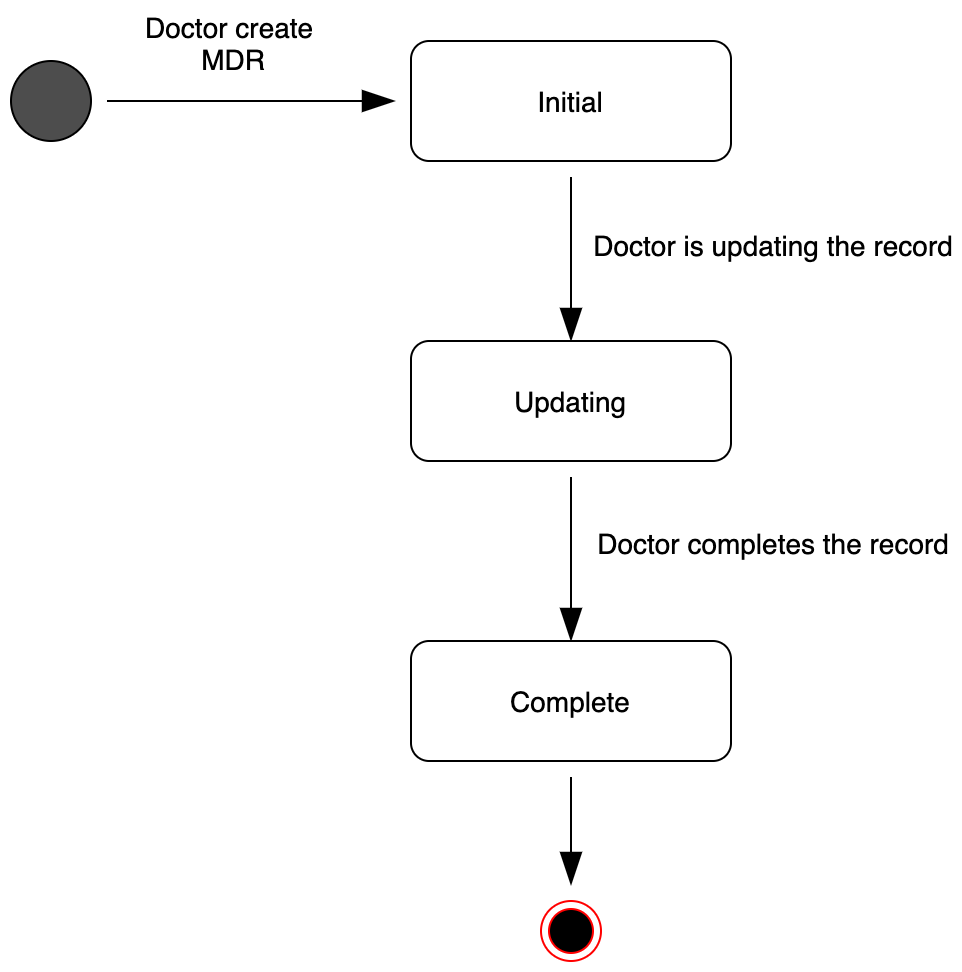

The diagram above was exported from draw.io. Its source (the exported page's mxGraphModel, read from the mxfile embedded in the PNG):
<mxGraphModel dx="875" dy="1010" grid="1" gridSize="10" guides="1" tooltips="1" connect="1" arrows="1" fold="1" page="1" pageScale="1" pageWidth="1169" pageHeight="827" math="0" shadow="0">
  <root>
    <mxCell id="p2yWjJf-ua61UCx1Wn43-0" />
    <mxCell id="p2yWjJf-ua61UCx1Wn43-1" parent="p2yWjJf-ua61UCx1Wn43-0" />
    <mxCell id="VQMHaRDQKfFlgsFp4FKv-0" value="" style="ellipse;html=1;shape=endState;fillColor=#000000;strokeColor=#ff0000;hachureGap=4;pointerEvents=0;fontSize=14;" parent="p2yWjJf-ua61UCx1Wn43-1" vertex="1">
      <mxGeometry x="425" y="540" width="30" height="30" as="geometry" />
    </mxCell>
    <mxCell id="TVVp89n1U2sJJ32fWrFn-4" style="edgeStyle=none;curved=1;rounded=0;orthogonalLoop=1;jettySize=auto;html=1;entryX=0.5;entryY=0;entryDx=0;entryDy=0;fontSize=14;endArrow=blockThin;endFill=1;startSize=14;endSize=14;sourcePerimeterSpacing=8;targetPerimeterSpacing=8;" parent="p2yWjJf-ua61UCx1Wn43-1" source="VQMHaRDQKfFlgsFp4FKv-1" target="TVVp89n1U2sJJ32fWrFn-3" edge="1">
      <mxGeometry relative="1" as="geometry" />
    </mxCell>
    <mxCell id="TVVp89n1U2sJJ32fWrFn-5" value="Doctor is updating the record" style="edgeLabel;html=1;align=center;verticalAlign=middle;resizable=0;points=[];fontSize=14;" parent="TVVp89n1U2sJJ32fWrFn-4" vertex="1" connectable="0">
      <mxGeometry x="-0.1951" y="-1" relative="1" as="geometry">
        <mxPoint x="101" as="offset" />
      </mxGeometry>
    </mxCell>
    <mxCell id="VQMHaRDQKfFlgsFp4FKv-1" value="Initial" style="rounded=1;whiteSpace=wrap;html=1;hachureGap=4;pointerEvents=0;fontSize=14;fillColor=default;" parent="p2yWjJf-ua61UCx1Wn43-1" vertex="1">
      <mxGeometry x="360" y="110" width="160" height="60" as="geometry" />
    </mxCell>
    <mxCell id="TVVp89n1U2sJJ32fWrFn-1" style="edgeStyle=none;curved=1;rounded=0;orthogonalLoop=1;jettySize=auto;html=1;fontSize=14;endArrow=blockThin;endFill=1;startSize=14;endSize=14;sourcePerimeterSpacing=8;targetPerimeterSpacing=8;" parent="p2yWjJf-ua61UCx1Wn43-1" source="TVVp89n1U2sJJ32fWrFn-0" target="VQMHaRDQKfFlgsFp4FKv-1" edge="1">
      <mxGeometry relative="1" as="geometry" />
    </mxCell>
    <mxCell id="TVVp89n1U2sJJ32fWrFn-2" value="Doctor create &lt;br&gt;MDR" style="edgeLabel;html=1;align=center;verticalAlign=middle;resizable=0;points=[];fontSize=14;" parent="TVVp89n1U2sJJ32fWrFn-1" vertex="1" connectable="0">
      <mxGeometry x="-0.2222" y="1" relative="1" as="geometry">
        <mxPoint x="6" y="-29" as="offset" />
      </mxGeometry>
    </mxCell>
    <mxCell id="TVVp89n1U2sJJ32fWrFn-0" value="" style="ellipse;whiteSpace=wrap;html=1;aspect=fixed;hachureGap=4;pointerEvents=0;fontSize=14;fillColor=#4D4D4D;connectable=1;" parent="p2yWjJf-ua61UCx1Wn43-1" vertex="1">
      <mxGeometry x="160" y="120" width="40" height="40" as="geometry" />
    </mxCell>
    <mxCell id="TVVp89n1U2sJJ32fWrFn-7" style="edgeStyle=none;curved=1;rounded=0;orthogonalLoop=1;jettySize=auto;html=1;entryX=0.5;entryY=0;entryDx=0;entryDy=0;fontSize=14;endArrow=blockThin;endFill=1;startSize=14;endSize=14;sourcePerimeterSpacing=8;targetPerimeterSpacing=8;" parent="p2yWjJf-ua61UCx1Wn43-1" source="TVVp89n1U2sJJ32fWrFn-3" target="TVVp89n1U2sJJ32fWrFn-6" edge="1">
      <mxGeometry relative="1" as="geometry" />
    </mxCell>
    <mxCell id="TVVp89n1U2sJJ32fWrFn-8" value="Doctor completes the record" style="edgeLabel;html=1;align=center;verticalAlign=middle;resizable=0;points=[];fontSize=14;" parent="TVVp89n1U2sJJ32fWrFn-7" vertex="1" connectable="0">
      <mxGeometry x="-0.3171" y="2" relative="1" as="geometry">
        <mxPoint x="98" y="4" as="offset" />
      </mxGeometry>
    </mxCell>
    <mxCell id="TVVp89n1U2sJJ32fWrFn-3" value="Updating" style="rounded=1;whiteSpace=wrap;html=1;hachureGap=4;pointerEvents=0;fontSize=14;fillColor=default;" parent="p2yWjJf-ua61UCx1Wn43-1" vertex="1">
      <mxGeometry x="360" y="260" width="160" height="60" as="geometry" />
    </mxCell>
    <mxCell id="TVVp89n1U2sJJ32fWrFn-9" style="edgeStyle=none;curved=1;rounded=0;orthogonalLoop=1;jettySize=auto;html=1;fontSize=14;endArrow=blockThin;endFill=1;startSize=14;endSize=14;sourcePerimeterSpacing=8;targetPerimeterSpacing=8;" parent="p2yWjJf-ua61UCx1Wn43-1" source="TVVp89n1U2sJJ32fWrFn-6" target="VQMHaRDQKfFlgsFp4FKv-0" edge="1">
      <mxGeometry relative="1" as="geometry" />
    </mxCell>
    <mxCell id="TVVp89n1U2sJJ32fWrFn-6" value="Complete" style="rounded=1;whiteSpace=wrap;html=1;hachureGap=4;pointerEvents=0;fontSize=14;fillColor=default;" parent="p2yWjJf-ua61UCx1Wn43-1" vertex="1">
      <mxGeometry x="360" y="410" width="160" height="60" as="geometry" />
    </mxCell>
  </root>
</mxGraphModel>